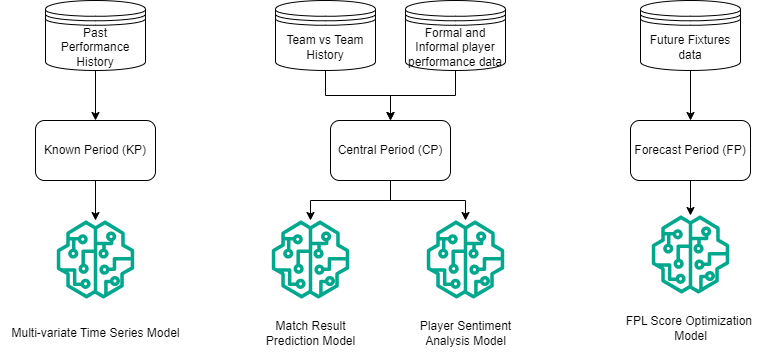

The diagram above was exported from draw.io. Its source (the exported page's mxGraphModel, read from the mxfile embedded in the PNG):
<mxGraphModel dx="794" dy="446" grid="1" gridSize="10" guides="1" tooltips="1" connect="1" arrows="1" fold="1" page="1" pageScale="1" pageWidth="827" pageHeight="1169" math="0" shadow="0">
  <root>
    <mxCell id="0" />
    <mxCell id="1" parent="0" />
    <mxCell id="c0K6TpuVt7Cu5ntRCDpZ-23" style="edgeStyle=orthogonalEdgeStyle;rounded=0;orthogonalLoop=1;jettySize=auto;html=1;" edge="1" parent="1" source="c0K6TpuVt7Cu5ntRCDpZ-1" target="c0K6TpuVt7Cu5ntRCDpZ-11">
      <mxGeometry relative="1" as="geometry" />
    </mxCell>
    <mxCell id="c0K6TpuVt7Cu5ntRCDpZ-24" style="edgeStyle=orthogonalEdgeStyle;rounded=0;orthogonalLoop=1;jettySize=auto;html=1;" edge="1" parent="1" source="c0K6TpuVt7Cu5ntRCDpZ-1" target="c0K6TpuVt7Cu5ntRCDpZ-8">
      <mxGeometry relative="1" as="geometry" />
    </mxCell>
    <mxCell id="c0K6TpuVt7Cu5ntRCDpZ-1" value="Central Period (CP)" style="rounded=1;whiteSpace=wrap;html=1;" vertex="1" parent="1">
      <mxGeometry x="370" y="150" width="120" height="60" as="geometry" />
    </mxCell>
    <mxCell id="c0K6TpuVt7Cu5ntRCDpZ-20" style="edgeStyle=orthogonalEdgeStyle;rounded=0;orthogonalLoop=1;jettySize=auto;html=1;" edge="1" parent="1" source="c0K6TpuVt7Cu5ntRCDpZ-2" target="c0K6TpuVt7Cu5ntRCDpZ-5">
      <mxGeometry relative="1" as="geometry" />
    </mxCell>
    <mxCell id="c0K6TpuVt7Cu5ntRCDpZ-2" value="Known Period (KP)" style="rounded=1;whiteSpace=wrap;html=1;" vertex="1" parent="1">
      <mxGeometry x="75" y="150" width="120" height="60" as="geometry" />
    </mxCell>
    <mxCell id="c0K6TpuVt7Cu5ntRCDpZ-26" style="edgeStyle=orthogonalEdgeStyle;rounded=0;orthogonalLoop=1;jettySize=auto;html=1;" edge="1" parent="1" source="c0K6TpuVt7Cu5ntRCDpZ-3" target="c0K6TpuVt7Cu5ntRCDpZ-14">
      <mxGeometry relative="1" as="geometry" />
    </mxCell>
    <mxCell id="c0K6TpuVt7Cu5ntRCDpZ-3" value="Forecast Period (FP)" style="rounded=1;whiteSpace=wrap;html=1;" vertex="1" parent="1">
      <mxGeometry x="670" y="150" width="120" height="60" as="geometry" />
    </mxCell>
    <mxCell id="c0K6TpuVt7Cu5ntRCDpZ-19" style="edgeStyle=orthogonalEdgeStyle;rounded=0;orthogonalLoop=1;jettySize=auto;html=1;entryX=0.5;entryY=0;entryDx=0;entryDy=0;" edge="1" parent="1" source="c0K6TpuVt7Cu5ntRCDpZ-4" target="c0K6TpuVt7Cu5ntRCDpZ-2">
      <mxGeometry relative="1" as="geometry" />
    </mxCell>
    <mxCell id="c0K6TpuVt7Cu5ntRCDpZ-4" value="Past &lt;br&gt;Performance&lt;br&gt;History" style="shape=datastore;whiteSpace=wrap;html=1;" vertex="1" parent="1">
      <mxGeometry x="85" y="30" width="100" height="70" as="geometry" />
    </mxCell>
    <mxCell id="c0K6TpuVt7Cu5ntRCDpZ-5" value="" style="sketch=0;outlineConnect=0;fontColor=#232F3E;gradientColor=none;fillColor=#01A88D;strokeColor=none;dashed=0;verticalLabelPosition=bottom;verticalAlign=top;align=center;html=1;fontSize=12;fontStyle=0;aspect=fixed;pointerEvents=1;shape=mxgraph.aws4.sagemaker_model;" vertex="1" parent="1">
      <mxGeometry x="96" y="250" width="78" height="78" as="geometry" />
    </mxCell>
    <mxCell id="c0K6TpuVt7Cu5ntRCDpZ-6" value="Multi-variate Time Series Model" style="text;html=1;align=center;verticalAlign=middle;resizable=0;points=[];autosize=1;strokeColor=none;fillColor=none;" vertex="1" parent="1">
      <mxGeometry x="40" y="348" width="190" height="30" as="geometry" />
    </mxCell>
    <mxCell id="c0K6TpuVt7Cu5ntRCDpZ-22" style="edgeStyle=orthogonalEdgeStyle;rounded=0;orthogonalLoop=1;jettySize=auto;html=1;" edge="1" parent="1" source="c0K6TpuVt7Cu5ntRCDpZ-7" target="c0K6TpuVt7Cu5ntRCDpZ-1">
      <mxGeometry relative="1" as="geometry" />
    </mxCell>
    <mxCell id="c0K6TpuVt7Cu5ntRCDpZ-7" value="Formal and Informal player performance data" style="shape=datastore;whiteSpace=wrap;html=1;" vertex="1" parent="1">
      <mxGeometry x="445" y="30" width="100" height="70" as="geometry" />
    </mxCell>
    <mxCell id="c0K6TpuVt7Cu5ntRCDpZ-8" value="" style="sketch=0;outlineConnect=0;fontColor=#232F3E;gradientColor=none;fillColor=#01A88D;strokeColor=none;dashed=0;verticalLabelPosition=bottom;verticalAlign=top;align=center;html=1;fontSize=12;fontStyle=0;aspect=fixed;pointerEvents=1;shape=mxgraph.aws4.sagemaker_model;" vertex="1" parent="1">
      <mxGeometry x="466" y="250" width="78" height="78" as="geometry" />
    </mxCell>
    <mxCell id="c0K6TpuVt7Cu5ntRCDpZ-9" value="Player Sentiment &lt;br&gt;Analysis Model" style="text;html=1;align=center;verticalAlign=middle;resizable=0;points=[];autosize=1;strokeColor=none;fillColor=none;" vertex="1" parent="1">
      <mxGeometry x="450" y="343" width="110" height="40" as="geometry" />
    </mxCell>
    <mxCell id="c0K6TpuVt7Cu5ntRCDpZ-21" style="edgeStyle=orthogonalEdgeStyle;rounded=0;orthogonalLoop=1;jettySize=auto;html=1;" edge="1" parent="1" source="c0K6TpuVt7Cu5ntRCDpZ-10" target="c0K6TpuVt7Cu5ntRCDpZ-1">
      <mxGeometry relative="1" as="geometry" />
    </mxCell>
    <mxCell id="c0K6TpuVt7Cu5ntRCDpZ-10" value="Team vs Team&lt;br&gt;History" style="shape=datastore;whiteSpace=wrap;html=1;" vertex="1" parent="1">
      <mxGeometry x="315" y="30" width="100" height="70" as="geometry" />
    </mxCell>
    <mxCell id="c0K6TpuVt7Cu5ntRCDpZ-11" value="" style="sketch=0;outlineConnect=0;fontColor=#232F3E;gradientColor=none;fillColor=#01A88D;strokeColor=none;dashed=0;verticalLabelPosition=bottom;verticalAlign=top;align=center;html=1;fontSize=12;fontStyle=0;aspect=fixed;pointerEvents=1;shape=mxgraph.aws4.sagemaker_model;" vertex="1" parent="1">
      <mxGeometry x="311" y="250" width="78" height="78" as="geometry" />
    </mxCell>
    <mxCell id="c0K6TpuVt7Cu5ntRCDpZ-12" value="Match Result &lt;br&gt;Prediction Model" style="text;html=1;align=center;verticalAlign=middle;resizable=0;points=[];autosize=1;strokeColor=none;fillColor=none;" vertex="1" parent="1">
      <mxGeometry x="295" y="343" width="110" height="40" as="geometry" />
    </mxCell>
    <mxCell id="c0K6TpuVt7Cu5ntRCDpZ-25" style="edgeStyle=orthogonalEdgeStyle;rounded=0;orthogonalLoop=1;jettySize=auto;html=1;" edge="1" parent="1" source="c0K6TpuVt7Cu5ntRCDpZ-13" target="c0K6TpuVt7Cu5ntRCDpZ-3">
      <mxGeometry relative="1" as="geometry" />
    </mxCell>
    <mxCell id="c0K6TpuVt7Cu5ntRCDpZ-13" value="Future Fixtures data" style="shape=datastore;whiteSpace=wrap;html=1;" vertex="1" parent="1">
      <mxGeometry x="680" y="30" width="100" height="70" as="geometry" />
    </mxCell>
    <mxCell id="c0K6TpuVt7Cu5ntRCDpZ-14" value="" style="sketch=0;outlineConnect=0;fontColor=#232F3E;gradientColor=none;fillColor=#01A88D;strokeColor=none;dashed=0;verticalLabelPosition=bottom;verticalAlign=top;align=center;html=1;fontSize=12;fontStyle=0;aspect=fixed;pointerEvents=1;shape=mxgraph.aws4.sagemaker_model;" vertex="1" parent="1">
      <mxGeometry x="691" y="245" width="78" height="78" as="geometry" />
    </mxCell>
    <mxCell id="c0K6TpuVt7Cu5ntRCDpZ-15" value="FPL Score Optimization&amp;nbsp;&lt;br&gt;Model" style="text;html=1;align=center;verticalAlign=middle;resizable=0;points=[];autosize=1;strokeColor=none;fillColor=none;" vertex="1" parent="1">
      <mxGeometry x="655" y="338" width="150" height="40" as="geometry" />
    </mxCell>
  </root>
</mxGraphModel>